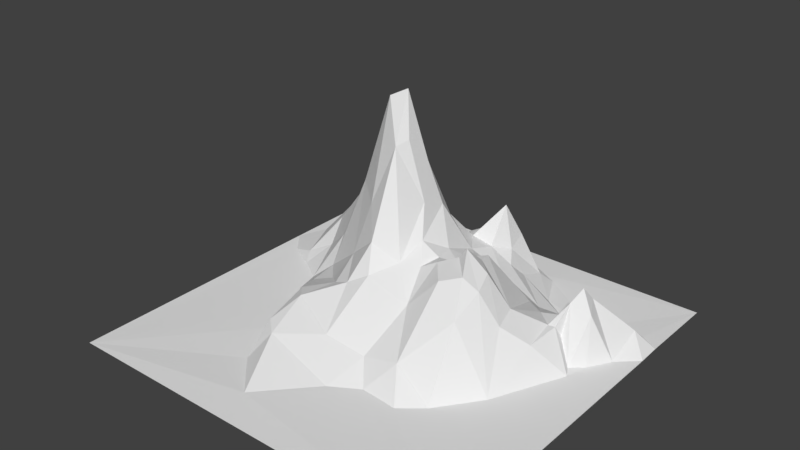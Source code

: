 # Source: CM.blend  (saved by Blender 2.79.0; exported with 4.5.12 LTS)
import bpy
from mathutils import Matrix  # noqa: F401  (used for matrix-valued properties, if any)

bpy.ops.wm.read_factory_settings(use_empty=True)
scene = bpy.context.scene
scene.name = 'Scene'

# ---- collections
col_collection_1 = bpy.data.collections.new('Collection 1'); scene.collection.children.link(col_collection_1)

# ---- world
world_world = bpy.data.worlds.new('World'); scene.world = world_world
world_world.color = (0.05088, 0.05088, 0.05088)
world_world.use_sun_shadow = False
world_world.sun_shadow_jitter_overblur = 0.0
world_world.cycles.sampling_method = 'MANUAL'

# ---- meshes
me_plane_001 = bpy.data.meshes.new('Plane.001')
me_plane_001.from_pydata([(1.0, -1.0, -0.4), (-1.0, 1.0, -0.4), (-1.0, -1.0, -0.4), (-0.823, 0.1746, -0.3956), (-0.757, 0.2108, -0.2949), (-0.8089, 0.3147, -0.3967), (-0.7593, 0.05236, -0.3963), (-0.6488, 0.0813, -0.1749), (-0.7098, -0.1447, -0.3981), (-0.7342, 0.2843, -0.3277), (-0.6482, -0.1092, -0.2518), (-0.6708, -0.7586, -0.3989), (-0.6808, 0.2001, -0.1163), (-0.6396, 0.908, -0.3957), (-0.6662, -0.6168, -0.3954), (-0.6354, -0.2469, -0.3832), (-0.6297, 0.4061, -0.3917), (-0.5663, -0.7707, -0.3566), (-0.5343, 0.7824, -0.2909), (-0.5885, 0.9999, -0.3963), (-0.5281, 0.071, -0.06635), (-0.5999, 0.1562, 0.05654), (-0.5747, 0.2165, -0.15), (-0.5796, 0.2904, -0.2677), (-0.5646, 0.6834, -0.3995), (-0.5519, 0.909, -0.3167), (-0.5293, -0.02989, -0.1235), (-0.4828, 0.1613, -0.1163), (-0.5423, 0.5483, -0.3973), (-0.4739, 1.0, -0.4), (-0.4419, -0.6341, -0.1108), (-0.4946, 0.005152, -0.111), (-0.4325, -0.4893, 0.05104), (-0.5529, -0.2344, -0.1667), (-0.508, 0.2607, -0.1925), (-0.4328, 0.7494, -0.156), (-0.3806, 0.9022, -0.3997), (-0.3682, 0.637, -0.2562), (-0.4002, -0.8997, -0.3964), (-0.4103, -0.3475, 0.1721), (-0.4764, 0.05733, -0.09046), (-0.3927, 0.7225, -0.09584), (-0.4465, 0.4682, -0.3172), (-0.3703, -0.1676, 0.2613), (-0.3471, 0.7954, -0.1865), (-0.3101, -0.3121, 0.4181), (-0.4212, -0.03998, 0.01504), (-0.3518, -0.3907, 0.2285), (-0.4016, 0.2822, -0.1792), (-0.3305, 0.697, -0.1525), (-0.356, -1.0, -0.3988), (-0.3472, -0.7858, -0.2846), (-0.3554, -0.5061, 0.02241), (-0.3568, 0.1374, -0.08555), (-0.3704, 0.463, -0.2515), (-0.2546, -0.04612, 0.3453), (-0.269, 0.8358, -0.3987), (-0.307, 0.5633, -0.241), (-0.2653, 0.7, -0.2918), (-0.2464, -0.9057, -0.3997), (-0.2123, -0.7797, -0.3528), (-0.2852, -0.6161, -0.1385), (-0.2792, 0.23, -0.08345), (-0.2805, 0.2896, -0.09469), (-0.2069, 0.7791, -0.3933), (-0.2313, -0.4459, 0.06323), (-0.2451, -0.1562, 0.6669), (-0.2346, 0.6852, -0.2339), (-0.1612, -0.08119, 0.4674), (-0.2047, 0.3374, 0.01369), (-0.1822, 0.1361, -0.01172), (-0.1286, 0.236, -0.03305), (-0.2332, 0.6496, -0.2367), (-0.167, -0.7627, -0.3978), (-0.2816, 0.01983, 0.1413), (-0.2143, -0.6233, -0.262), (-0.1567, 0.01236, 0.1912), (-0.07156, 0.07188, 0.05053), (-0.07457, 0.1638, -0.003294), (-0.08211, -0.6309, -0.3937), (-0.1262, -0.4589, -0.1185), (-0.2095, -0.2312, 0.6272), (-0.1281, 0.3566, 0.02939), (-0.1596, 0.8064, -0.3994), (-0.1795, -0.3599, 0.1848), (-0.1085, 0.5314, -0.1418), (-0.07132, -0.4833, -0.2694), (-0.05772, 0.3275, 0.1026), (-0.06441, 0.4353, 0.01744), (-0.06839, 0.6689, -0.2537), (0.04456, -0.6018, -0.3946), (0.07827, -0.3446, -0.2255), (-0.03233, -0.1946, 0.1679), (-0.09487, -0.1046, 0.4496), (-0.04792, 0.2933, 0.0544), (0.01254, 0.5604, -0.1642), (0.05211, 0.04368, -0.02047), (0.01302, 0.1308, -0.02484), (0.001302, 0.2127, 0.02222), (0.06552, 0.397, 0.04042), (0.0387, 0.4647, -0.01757), (0.02491, -0.2574, -0.08665), (0.08473, -0.09338, 0.0531), (0.1125, 0.3047, 0.00885), (0.07715, -0.4746, -0.2829), (0.1748, -0.235, -0.1662), (1.0, 1.0, -0.4), (0.1608, -0.04792, -0.06887), (0.2001, 0.6439, -0.399), (0.1863, 0.4512, -0.1004), (0.1745, -0.4869, -0.3923), (0.407, 0.4883, -0.399), (0.2331, -0.3946, -0.2256), (0.1648, 0.1769, -0.1353), (0.3122, -0.3242, -0.2057), (0.1932, -0.147, -0.1259), (0.3806, 0.1142, -0.3157), (0.3762, 0.2957, -0.2744), (0.3935, -0.4557, -0.3928), (0.4012, -0.08833, -0.2759), (0.4953, 0.3797, -0.3992), (0.469, -0.3659, -0.2728), (0.5654, 0.05944, -0.3951), (0.5343, -0.2928, -0.2885), (0.4821, 0.1977, -0.3952), (0.8214, -0.1705, -0.3924), (0.6278, -0.3589, -0.3992)], [], [(83, 106, 36), (6, 3, 2), (16, 24, 5), (4, 3, 6), (4, 9, 5), (5, 9, 16), (7, 4, 6), (7, 6, 10), (21, 12, 7), (12, 22, 9), (17, 14, 11), (22, 23, 9), (9, 23, 16), (24, 13, 1), (50, 11, 2), (33, 10, 15), (21, 22, 12), (18, 13, 24), (14, 39, 15), (27, 22, 21), (16, 23, 28), (15, 39, 33), (27, 34, 22), (22, 34, 23), (23, 42, 28), (40, 27, 21), (33, 46, 26), (27, 48, 34), (41, 35, 18), (51, 30, 17), (34, 42, 23), (46, 40, 31), (34, 48, 42), (39, 43, 46), (52, 30, 51), (47, 39, 32), (41, 44, 35), (39, 45, 43), (48, 63, 42), (57, 37, 42), (49, 44, 41), (51, 60, 52), (43, 55, 46), (0, 59, 50), (66, 43, 45), (62, 63, 48), (54, 85, 57), (57, 72, 37), (81, 66, 45), (60, 75, 61), (65, 84, 45), (72, 67, 49), (67, 58, 49), (55, 76, 74), (59, 73, 60), (68, 55, 66), (67, 83, 58), (60, 73, 75), (70, 71, 62), (62, 71, 63), (75, 80, 65), (81, 93, 66), (93, 68, 66), (71, 69, 63), (89, 83, 67), (73, 79, 75), (77, 78, 70), (70, 78, 71), (71, 94, 69), (94, 82, 69), (83, 36, 56), (75, 79, 80), (79, 86, 80), (93, 76, 68), (87, 82, 94), (81, 92, 93), (96, 77, 76), (95, 89, 85), (79, 90, 86), (108, 83, 89), (90, 104, 86), (97, 78, 77), (87, 100, 88), (99, 100, 87), (88, 100, 95), (98, 103, 94), (100, 108, 95), (90, 110, 104), (101, 115, 102), (113, 97, 96), (109, 100, 99), (91, 105, 101), (107, 96, 102), (109, 108, 100), (115, 107, 102), (110, 112, 104), (113, 117, 103), (117, 109, 103), (115, 119, 107), (112, 114, 105), (114, 119, 115), (119, 116, 107), (116, 113, 107), (111, 108, 109), (117, 111, 109), (118, 121, 112), (121, 114, 112), (116, 117, 113), (116, 124, 117), (114, 123, 119), (122, 116, 119), (111, 106, 108), (126, 118, 0), (120, 111, 117), (122, 124, 116), (123, 122, 119), (106, 111, 120), (123, 125, 122), (125, 124, 122), (126, 125, 123), (36, 106, 29), (2, 3, 1), (3, 5, 1), (5, 24, 1), (8, 6, 2), (3, 4, 5), (11, 14, 2), (14, 8, 2), (8, 10, 6), (4, 12, 9), (15, 8, 14), (7, 12, 4), (13, 19, 1), (15, 10, 8), (28, 24, 16), (33, 26, 10), (20, 21, 7), (18, 25, 13), (13, 25, 19), (32, 39, 14), (26, 20, 7), (17, 32, 14), (25, 29, 19), (38, 17, 11), (20, 40, 21), (28, 37, 24), (18, 35, 25), (17, 30, 32), (26, 46, 31), (38, 51, 17), (42, 37, 28), (24, 41, 18), (36, 29, 25), (50, 38, 11), (27, 40, 53), (53, 48, 27), (35, 36, 25), (33, 39, 46), (37, 41, 24), (30, 52, 32), (35, 44, 36), (50, 51, 38), (52, 47, 32), (47, 45, 39), (40, 46, 53), (42, 63, 54), (42, 54, 57), (37, 49, 41), (52, 65, 47), (53, 62, 48), (52, 61, 65), (46, 55, 74), (46, 74, 53), (49, 64, 44), (47, 65, 45), (43, 66, 55), (63, 69, 54), (37, 72, 49), (49, 58, 64), (64, 56, 44), (50, 59, 60), (51, 50, 60), (52, 60, 61), (45, 84, 81), (53, 74, 70), (54, 69, 85), (53, 70, 62), (57, 85, 72), (84, 80, 86), (74, 77, 70), (58, 83, 64), (61, 75, 65), (83, 56, 64), (65, 80, 84), (55, 68, 76), (72, 89, 67), (69, 82, 85), (59, 0, 73), (85, 82, 88), (76, 77, 74), (98, 94, 71), (85, 89, 72), (84, 86, 101), (81, 84, 92), (93, 96, 76), (78, 98, 71), (82, 87, 88), (73, 90, 79), (84, 101, 92), (86, 91, 101), (88, 95, 85), (86, 104, 91), (96, 97, 77), (97, 98, 78), (0, 90, 73), (87, 94, 99), (93, 92, 102), (94, 103, 99), (92, 101, 102), (98, 97, 113), (124, 120, 117), (95, 108, 89), (102, 96, 93), (98, 113, 103), (107, 113, 96), (99, 103, 109), (101, 105, 115), (108, 106, 83), (0, 110, 90), (104, 105, 91), (112, 105, 104), (110, 118, 112), (105, 114, 115), (0, 118, 110), (114, 121, 123), (121, 126, 123), (124, 106, 120), (125, 106, 124), (20, 26, 31, 40), (126, 0, 125), (0, 106, 125), (56, 36, 44), (121, 118, 126), (26, 7, 10)])
me_plane_001.use_remesh_preserve_volume = False
me_plane_001.use_remesh_preserve_attributes = False
me_plane_001.use_mirror_vertex_groups = False
me_plane_001.update()

# ---- objects
ob_plane_001 = bpy.data.objects.new('Plane.001', me_plane_001)

# ---- transforms, parenting, visibility, modifiers, constraints
ob_plane_001.location = (-0.1886, -0.3973, 4.304)
ob_plane_001.rotation_euler = (0.0, -0.0, -1.57)
ob_plane_001.scale = (10.63, 10.63, 10.63)
ob_plane_001.lineart.crease_threshold = 0.0

# ---- collection membership
col_collection_1.objects.link(ob_plane_001)

# ---- scene / render settings (as saved in the file)
scene.frame_start = 1; scene.frame_end = 250; scene.frame_set(1)
scene.render.engine = 'BLENDER_EEVEE_NEXT'
scene.render.resolution_percentage = 50
scene.render.dither_intensity = 0.0
scene.cycles.use_denoising = False
scene.cycles.samples = 128
scene.cycles.sampling_pattern = 'TABULATED_SOBOL'
scene.cycles.use_adaptive_sampling = False
scene.cycles.use_light_tree = False
scene.cycles.blur_glossy = 0.0
scene.cycles.sample_clamp_indirect = 0.0
scene.view_settings.view_transform = 'Standard'
bpy.context.view_layer.update()

# ---- added for rendering (the .blend has no active camera and no usable light): camera, sun
cam_auto = bpy.data.cameras.new('AutoCamera')
cam_auto.lens = 50.0
cam_auto.sensor_width = 36.0
cam_auto.clip_end = 1000.0
ob_auto_camera = bpy.data.objects.new('AutoCamera', cam_auto)
scene.collection.objects.link(ob_auto_camera)
ob_auto_camera.location = (29.5557, -36.0907, 29.5183)
ob_auto_camera.rotation_euler = (1.09748, -7.21219e-08, 0.694738)
scene.camera = ob_auto_camera
light_auto_sun = bpy.data.lights.new('AutoSun', 'SUN')
light_auto_sun.energy = 3.0
light_auto_sun.angle = 0.0523599
ob_auto_sun = bpy.data.objects.new('AutoSun', light_auto_sun)
scene.collection.objects.link(ob_auto_sun)
ob_auto_sun.rotation_euler = (0.872665, 0.174533, 0.523599)
bpy.context.view_layer.update()
